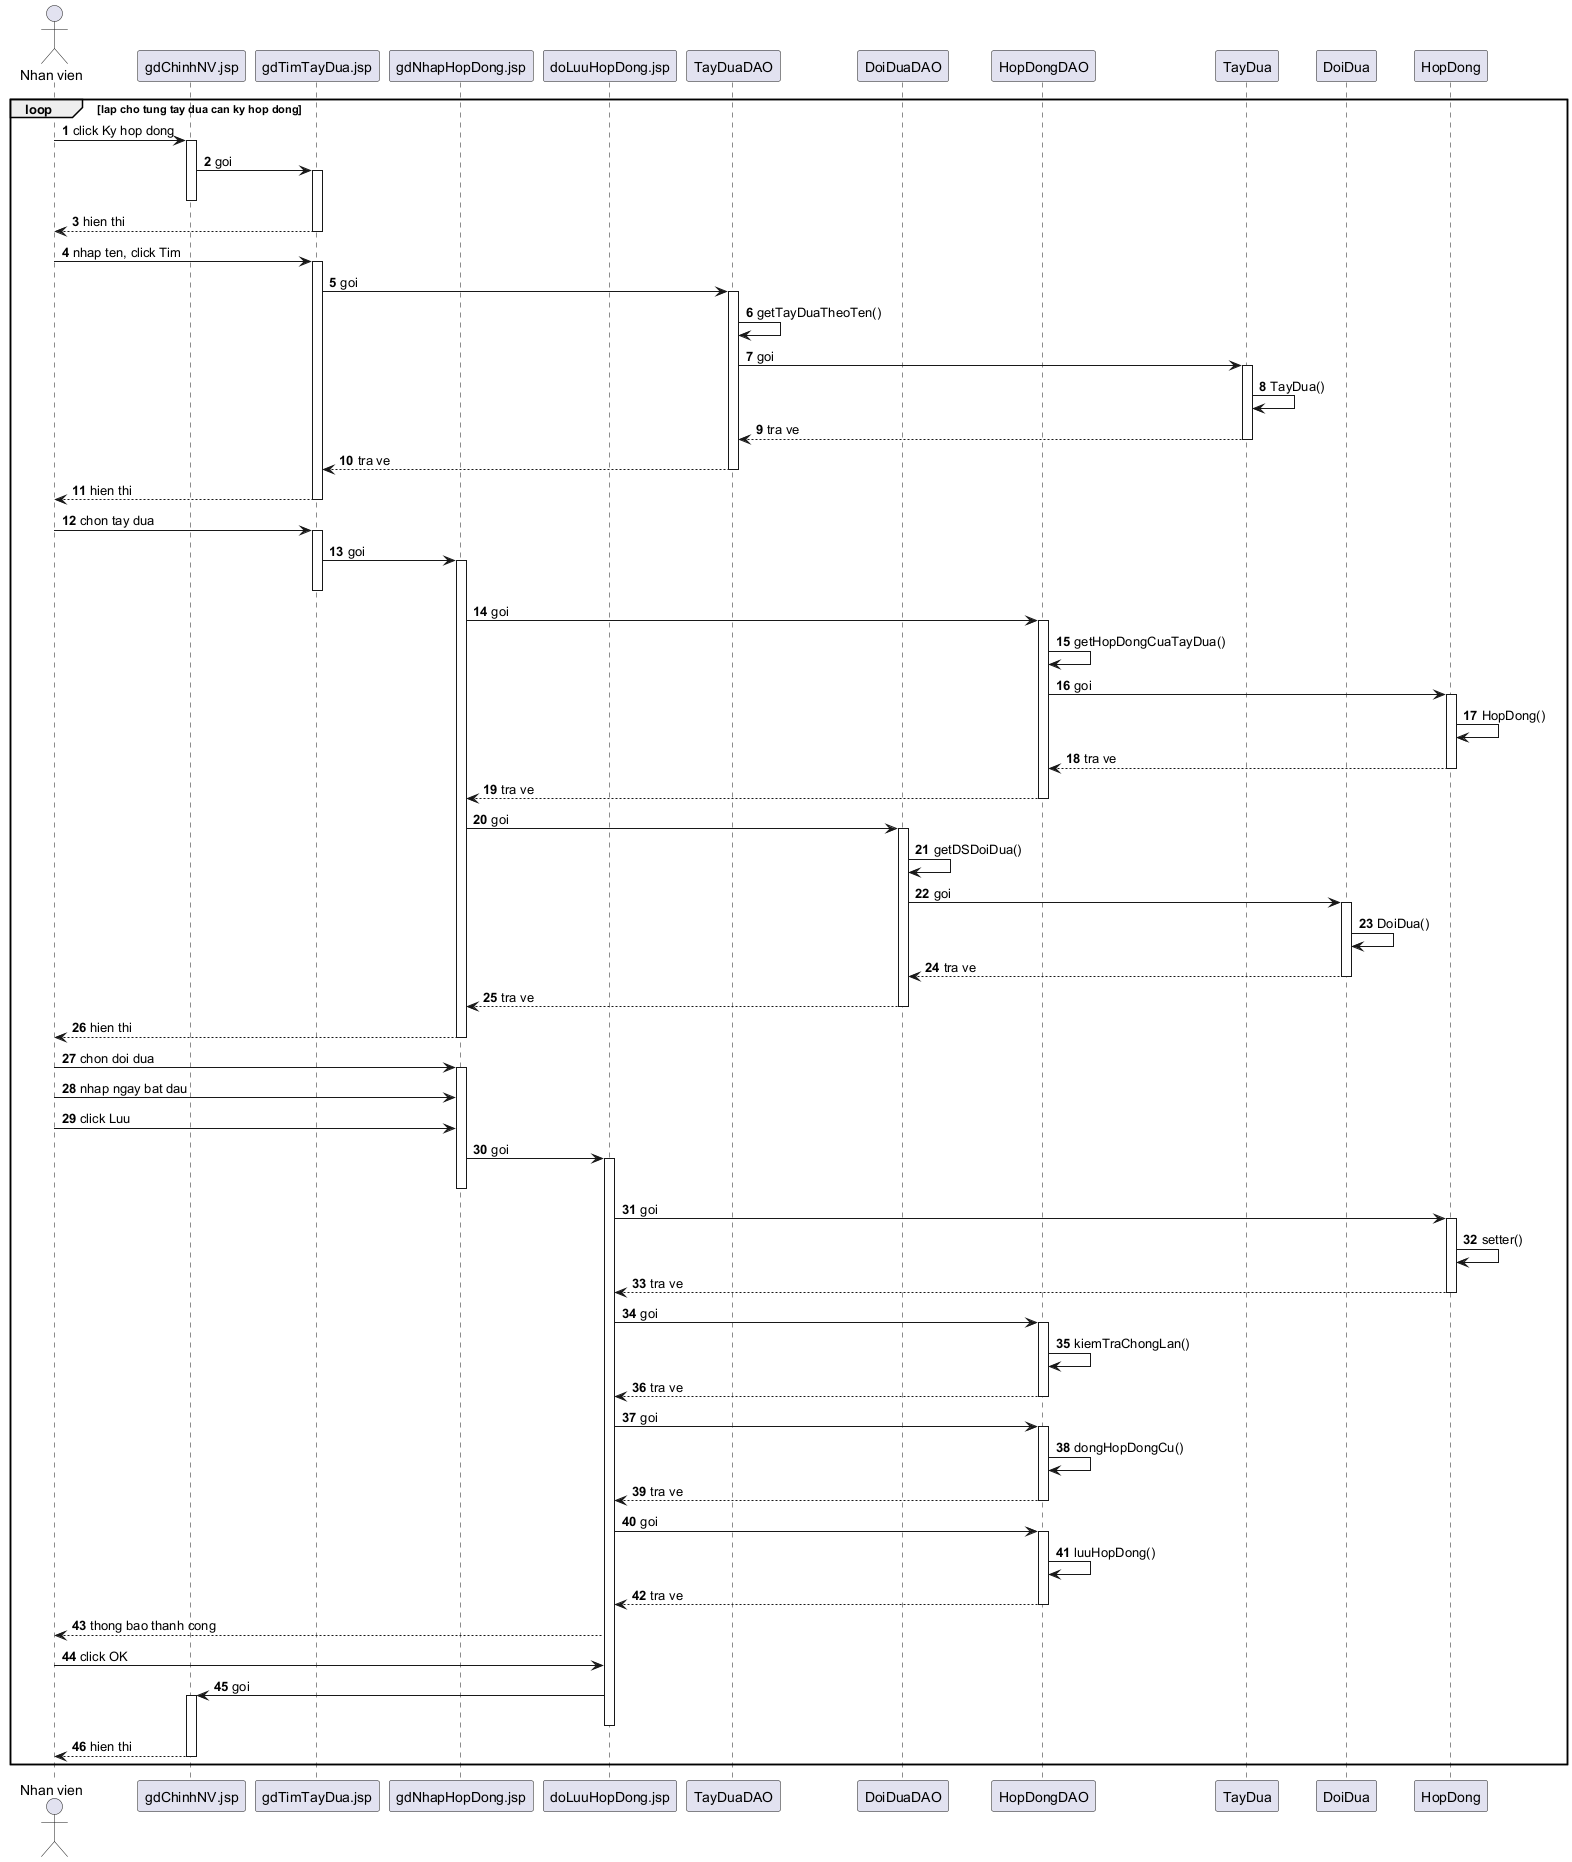

The diagram above was rendered by PlantUML. Its source (embedded in the PNG):
@startuml
autonumber
actor "Nhan vien" as NV
participant "gdChinhNV.jsp" as V0
participant "gdTimTayDua.jsp" as V1
participant "gdNhapHopDong.jsp" as V2
participant "doLuuHopDong.jsp" as V3
participant "TayDuaDAO" as TDAO
participant "DoiDuaDAO" as DDAO
participant "HopDongDAO" as HDAO
participant "TayDua" as ETD
participant "DoiDua" as EDD
participant "HopDong" as EHD

loop lap cho tung tay dua can ky hop dong
NV -> V0 : click Ky hop dong
activate V0
V0 -> V1 : goi
activate V1
deactivate V0
V1 --> NV : hien thi
deactivate V1

NV -> V1 : nhap ten, click Tim
activate V1
V1 -> TDAO : goi
activate TDAO
TDAO -> TDAO : getTayDuaTheoTen()
TDAO -> ETD : goi
activate ETD
ETD -> ETD : TayDua()
ETD --> TDAO : tra ve
deactivate ETD
TDAO --> V1 : tra ve
deactivate TDAO
V1 --> NV : hien thi
deactivate V1

NV -> V1 : chon tay dua
activate V1
V1 -> V2 : goi
activate V2
deactivate V1
V2 -> HDAO : goi
activate HDAO
HDAO -> HDAO : getHopDongCuaTayDua()
HDAO -> EHD : goi
activate EHD
EHD -> EHD : HopDong()
EHD --> HDAO : tra ve
deactivate EHD
HDAO --> V2 : tra ve
deactivate HDAO
V2 -> DDAO : goi
activate DDAO
DDAO -> DDAO : getDSDoiDua()
DDAO -> EDD : goi
activate EDD
EDD -> EDD : DoiDua()
EDD --> DDAO : tra ve
deactivate EDD
DDAO --> V2 : tra ve
deactivate DDAO
V2 --> NV : hien thi
deactivate V2

NV -> V2 : chon doi dua
activate V2
NV -> V2 : nhap ngay bat dau
NV -> V2 : click Luu
V2 -> V3 : goi
activate V3
deactivate V2
V3 -> EHD : goi
activate EHD
EHD -> EHD : setter()
EHD --> V3 : tra ve
deactivate EHD
V3 -> HDAO : goi
activate HDAO
HDAO -> HDAO : kiemTraChongLan()
HDAO --> V3 : tra ve
deactivate HDAO
V3 -> HDAO : goi
activate HDAO
HDAO -> HDAO : dongHopDongCu()
HDAO --> V3 : tra ve
deactivate HDAO
V3 -> HDAO : goi
activate HDAO
HDAO -> HDAO : luuHopDong()
HDAO --> V3 : tra ve
deactivate HDAO
V3 --> NV : thong bao thanh cong
NV -> V3 : click OK
V3 -> V0 : goi
activate V0
deactivate V3
V0 --> NV : hien thi
deactivate V0
end
@enduml